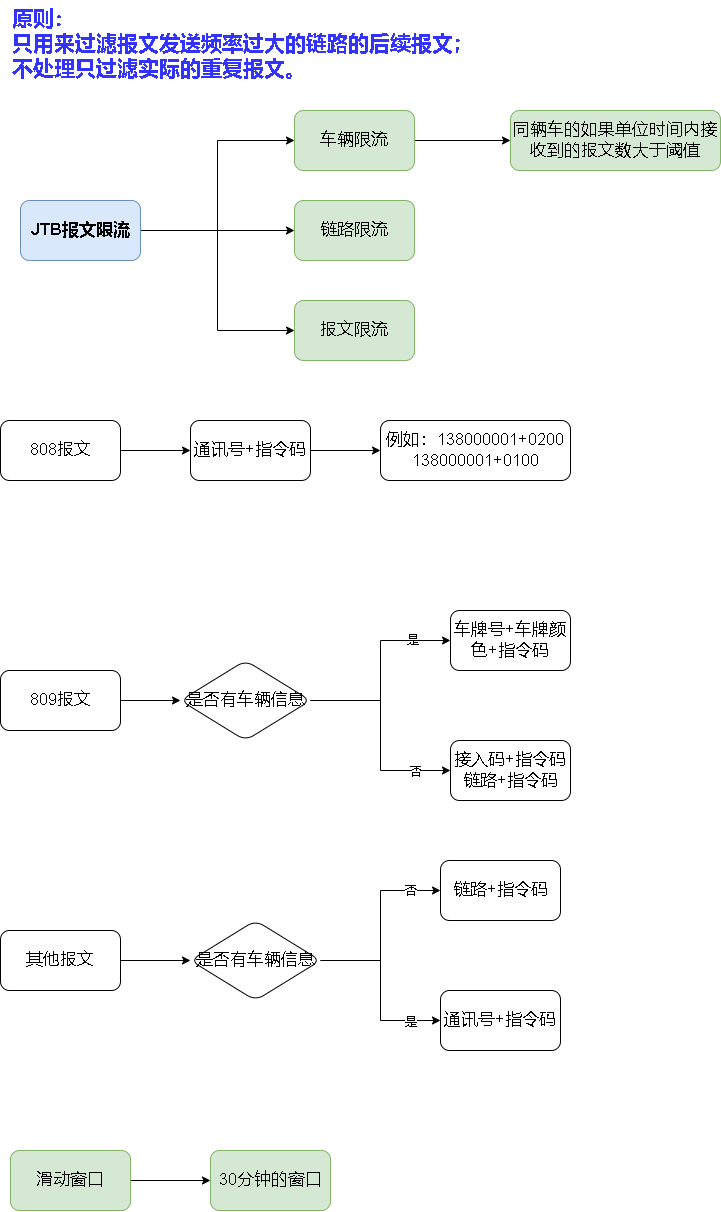

The diagram above was exported from draw.io. Its source (the exported page's mxGraphModel, read from the mxfile embedded in the PNG):
<mxGraphModel dx="1580" dy="838" grid="1" gridSize="10" guides="1" tooltips="1" connect="1" arrows="1" fold="1" page="1" pageScale="1" pageWidth="827" pageHeight="1169" math="0" shadow="0">
  <root>
    <mxCell id="0" />
    <mxCell id="1" parent="0" />
    <mxCell id="fMUKml5RnItikVMqAqGf-10" style="edgeStyle=orthogonalEdgeStyle;rounded=0;orthogonalLoop=1;jettySize=auto;html=1;entryX=0;entryY=0.5;entryDx=0;entryDy=0;fontSize=17;" parent="1" source="fMUKml5RnItikVMqAqGf-1" target="fMUKml5RnItikVMqAqGf-7" edge="1">
      <mxGeometry relative="1" as="geometry" />
    </mxCell>
    <mxCell id="fMUKml5RnItikVMqAqGf-12" style="edgeStyle=orthogonalEdgeStyle;rounded=0;orthogonalLoop=1;jettySize=auto;html=1;entryX=0;entryY=0.5;entryDx=0;entryDy=0;fontSize=17;" parent="1" source="fMUKml5RnItikVMqAqGf-1" target="fMUKml5RnItikVMqAqGf-8" edge="1">
      <mxGeometry relative="1" as="geometry" />
    </mxCell>
    <mxCell id="fMUKml5RnItikVMqAqGf-13" style="edgeStyle=orthogonalEdgeStyle;rounded=0;orthogonalLoop=1;jettySize=auto;html=1;entryX=0;entryY=0.5;entryDx=0;entryDy=0;fontSize=17;" parent="1" source="fMUKml5RnItikVMqAqGf-1" target="fMUKml5RnItikVMqAqGf-9" edge="1">
      <mxGeometry relative="1" as="geometry" />
    </mxCell>
    <mxCell id="fMUKml5RnItikVMqAqGf-1" value="&lt;b&gt;&lt;font style=&quot;font-size: 17px;&quot;&gt;JTB报文限流&lt;/font&gt;&lt;/b&gt;" style="rounded=1;whiteSpace=wrap;html=1;fillColor=#dae8fc;strokeColor=#6c8ebf;" parent="1" vertex="1">
      <mxGeometry x="30" y="210" width="120" height="60" as="geometry" />
    </mxCell>
    <mxCell id="JgarjeQQoiQfVQjtcr5q-9" value="" style="edgeStyle=orthogonalEdgeStyle;rounded=0;orthogonalLoop=1;jettySize=auto;html=1;" edge="1" parent="1" source="fMUKml5RnItikVMqAqGf-2" target="JgarjeQQoiQfVQjtcr5q-8">
      <mxGeometry relative="1" as="geometry" />
    </mxCell>
    <mxCell id="fMUKml5RnItikVMqAqGf-2" value="808报文" style="rounded=1;whiteSpace=wrap;html=1;fontSize=17;" parent="1" vertex="1">
      <mxGeometry x="10" y="430" width="120" height="60" as="geometry" />
    </mxCell>
    <mxCell id="JgarjeQQoiQfVQjtcr5q-16" value="" style="edgeStyle=orthogonalEdgeStyle;rounded=0;orthogonalLoop=1;jettySize=auto;html=1;fontColor=#3333FF;" edge="1" parent="1" source="fMUKml5RnItikVMqAqGf-3" target="JgarjeQQoiQfVQjtcr5q-15">
      <mxGeometry relative="1" as="geometry" />
    </mxCell>
    <mxCell id="fMUKml5RnItikVMqAqGf-3" value="809报文" style="rounded=1;whiteSpace=wrap;html=1;fontSize=17;" parent="1" vertex="1">
      <mxGeometry x="10" y="680" width="120" height="60" as="geometry" />
    </mxCell>
    <mxCell id="JgarjeQQoiQfVQjtcr5q-29" value="" style="edgeStyle=orthogonalEdgeStyle;rounded=0;orthogonalLoop=1;jettySize=auto;html=1;fontSize=12;fontColor=#000000;" edge="1" parent="1" source="fMUKml5RnItikVMqAqGf-4" target="JgarjeQQoiQfVQjtcr5q-28">
      <mxGeometry relative="1" as="geometry" />
    </mxCell>
    <mxCell id="fMUKml5RnItikVMqAqGf-4" value="其他报文" style="rounded=1;whiteSpace=wrap;html=1;fontSize=17;" parent="1" vertex="1">
      <mxGeometry x="10" y="940" width="120" height="60" as="geometry" />
    </mxCell>
    <mxCell id="fMUKml5RnItikVMqAqGf-14" style="edgeStyle=orthogonalEdgeStyle;rounded=0;orthogonalLoop=1;jettySize=auto;html=1;fontSize=17;entryX=0;entryY=0.5;entryDx=0;entryDy=0;" parent="1" source="fMUKml5RnItikVMqAqGf-7" target="fMUKml5RnItikVMqAqGf-15" edge="1">
      <mxGeometry relative="1" as="geometry">
        <mxPoint x="570" y="150" as="targetPoint" />
      </mxGeometry>
    </mxCell>
    <mxCell id="fMUKml5RnItikVMqAqGf-7" value="车辆限流" style="rounded=1;whiteSpace=wrap;html=1;fontSize=17;fillColor=#d5e8d4;strokeColor=#82b366;" parent="1" vertex="1">
      <mxGeometry x="304" y="120" width="120" height="60" as="geometry" />
    </mxCell>
    <mxCell id="fMUKml5RnItikVMqAqGf-8" value="链路限流" style="rounded=1;whiteSpace=wrap;html=1;fontSize=17;fillColor=#d5e8d4;strokeColor=#82b366;" parent="1" vertex="1">
      <mxGeometry x="304" y="210" width="120" height="60" as="geometry" />
    </mxCell>
    <mxCell id="fMUKml5RnItikVMqAqGf-9" value="报文限流" style="rounded=1;whiteSpace=wrap;html=1;fontSize=17;fillColor=#d5e8d4;strokeColor=#82b366;" parent="1" vertex="1">
      <mxGeometry x="304" y="310" width="120" height="60" as="geometry" />
    </mxCell>
    <mxCell id="fMUKml5RnItikVMqAqGf-15" value="同辆车的如果单位时间内接收到的报文数大于阈值" style="rounded=1;whiteSpace=wrap;html=1;fontSize=17;fillColor=#d5e8d4;strokeColor=#82b366;" parent="1" vertex="1">
      <mxGeometry x="520" y="120" width="210" height="60" as="geometry" />
    </mxCell>
    <mxCell id="JgarjeQQoiQfVQjtcr5q-12" style="edgeStyle=orthogonalEdgeStyle;rounded=0;orthogonalLoop=1;jettySize=auto;html=1;fontColor=#3333FF;entryX=0;entryY=0.5;entryDx=0;entryDy=0;" edge="1" parent="1" source="JgarjeQQoiQfVQjtcr5q-8" target="JgarjeQQoiQfVQjtcr5q-13">
      <mxGeometry relative="1" as="geometry">
        <mxPoint x="370" y="460" as="targetPoint" />
      </mxGeometry>
    </mxCell>
    <mxCell id="JgarjeQQoiQfVQjtcr5q-8" value="通讯号+指令码" style="whiteSpace=wrap;html=1;fontSize=17;rounded=1;" vertex="1" parent="1">
      <mxGeometry x="200" y="430" width="120" height="60" as="geometry" />
    </mxCell>
    <mxCell id="JgarjeQQoiQfVQjtcr5q-13" value="例如：138000001+0200&lt;br&gt;138000001+0100" style="whiteSpace=wrap;html=1;fontSize=17;rounded=1;" vertex="1" parent="1">
      <mxGeometry x="390" y="430" width="190" height="60" as="geometry" />
    </mxCell>
    <mxCell id="JgarjeQQoiQfVQjtcr5q-21" value="" style="edgeStyle=orthogonalEdgeStyle;rounded=0;orthogonalLoop=1;jettySize=auto;html=1;fontSize=21;fontColor=#3333FF;" edge="1" parent="1" source="JgarjeQQoiQfVQjtcr5q-15" target="JgarjeQQoiQfVQjtcr5q-20">
      <mxGeometry relative="1" as="geometry" />
    </mxCell>
    <mxCell id="JgarjeQQoiQfVQjtcr5q-26" value="否" style="edgeLabel;html=1;align=center;verticalAlign=middle;resizable=0;points=[];fontSize=12;fontColor=#000000;" vertex="1" connectable="0" parent="JgarjeQQoiQfVQjtcr5q-21">
      <mxGeometry x="0.5767" y="-1" relative="1" as="geometry">
        <mxPoint x="9" as="offset" />
      </mxGeometry>
    </mxCell>
    <mxCell id="JgarjeQQoiQfVQjtcr5q-24" value="" style="edgeStyle=orthogonalEdgeStyle;rounded=0;orthogonalLoop=1;jettySize=auto;html=1;fontSize=21;fontColor=#3333FF;" edge="1" parent="1" source="JgarjeQQoiQfVQjtcr5q-15" target="JgarjeQQoiQfVQjtcr5q-23">
      <mxGeometry relative="1" as="geometry" />
    </mxCell>
    <mxCell id="JgarjeQQoiQfVQjtcr5q-25" value="&lt;font color=&quot;#000000&quot; style=&quot;font-size: 12px;&quot;&gt;是&lt;/font&gt;" style="edgeLabel;html=1;align=center;verticalAlign=middle;resizable=0;points=[];fontSize=12;fontColor=#3333FF;" vertex="1" connectable="0" parent="JgarjeQQoiQfVQjtcr5q-24">
      <mxGeometry x="0.5555" y="1" relative="1" as="geometry">
        <mxPoint x="6" as="offset" />
      </mxGeometry>
    </mxCell>
    <mxCell id="JgarjeQQoiQfVQjtcr5q-15" value="是否有车辆信息" style="rhombus;whiteSpace=wrap;html=1;fontSize=17;rounded=1;" vertex="1" parent="1">
      <mxGeometry x="190" y="670" width="130" height="80" as="geometry" />
    </mxCell>
    <mxCell id="JgarjeQQoiQfVQjtcr5q-18" value="&lt;font style=&quot;font-size: 21px;&quot;&gt;&lt;b&gt;原则：&lt;br&gt;只用来过滤报文发送频率过大的链路的后续报文；&lt;br&gt;不处理只过滤实际的重复报文。&lt;/b&gt;&lt;/font&gt;" style="text;html=1;strokeColor=none;fillColor=none;align=left;verticalAlign=top;whiteSpace=wrap;rounded=0;fontColor=#3333FF;" vertex="1" parent="1">
      <mxGeometry x="20" y="10" width="640" height="80" as="geometry" />
    </mxCell>
    <mxCell id="JgarjeQQoiQfVQjtcr5q-20" value="接入码+指令码&lt;br&gt;链路+指令码" style="whiteSpace=wrap;html=1;fontSize=17;rounded=1;" vertex="1" parent="1">
      <mxGeometry x="460" y="750" width="120" height="60" as="geometry" />
    </mxCell>
    <mxCell id="JgarjeQQoiQfVQjtcr5q-23" value="车牌号+车牌颜色+指令码" style="whiteSpace=wrap;html=1;fontSize=17;rounded=1;" vertex="1" parent="1">
      <mxGeometry x="460" y="620" width="120" height="60" as="geometry" />
    </mxCell>
    <mxCell id="JgarjeQQoiQfVQjtcr5q-31" value="" style="edgeStyle=orthogonalEdgeStyle;rounded=0;orthogonalLoop=1;jettySize=auto;html=1;fontSize=12;fontColor=#000000;" edge="1" parent="1" source="JgarjeQQoiQfVQjtcr5q-28" target="JgarjeQQoiQfVQjtcr5q-30">
      <mxGeometry relative="1" as="geometry" />
    </mxCell>
    <mxCell id="JgarjeQQoiQfVQjtcr5q-34" value="否" style="edgeLabel;html=1;align=center;verticalAlign=middle;resizable=0;points=[];fontSize=12;fontColor=#000000;" vertex="1" connectable="0" parent="JgarjeQQoiQfVQjtcr5q-31">
      <mxGeometry x="0.6011" relative="1" as="geometry">
        <mxPoint x="7" as="offset" />
      </mxGeometry>
    </mxCell>
    <mxCell id="JgarjeQQoiQfVQjtcr5q-33" value="" style="edgeStyle=orthogonalEdgeStyle;rounded=0;orthogonalLoop=1;jettySize=auto;html=1;fontSize=12;fontColor=#000000;" edge="1" parent="1" source="JgarjeQQoiQfVQjtcr5q-28" target="JgarjeQQoiQfVQjtcr5q-32">
      <mxGeometry relative="1" as="geometry" />
    </mxCell>
    <mxCell id="JgarjeQQoiQfVQjtcr5q-35" value="是" style="edgeLabel;html=1;align=center;verticalAlign=middle;resizable=0;points=[];fontSize=12;fontColor=#000000;" vertex="1" connectable="0" parent="JgarjeQQoiQfVQjtcr5q-33">
      <mxGeometry x="0.5636" y="-2" relative="1" as="geometry">
        <mxPoint x="8" y="-1" as="offset" />
      </mxGeometry>
    </mxCell>
    <mxCell id="JgarjeQQoiQfVQjtcr5q-28" value="是否有车辆信息" style="rhombus;whiteSpace=wrap;html=1;fontSize=17;rounded=1;" vertex="1" parent="1">
      <mxGeometry x="200" y="930" width="130" height="80" as="geometry" />
    </mxCell>
    <mxCell id="JgarjeQQoiQfVQjtcr5q-30" value="链路+指令码" style="whiteSpace=wrap;html=1;fontSize=17;rounded=1;" vertex="1" parent="1">
      <mxGeometry x="450" y="870" width="120" height="60" as="geometry" />
    </mxCell>
    <mxCell id="JgarjeQQoiQfVQjtcr5q-32" value="通讯号+指令码" style="whiteSpace=wrap;html=1;fontSize=17;rounded=1;" vertex="1" parent="1">
      <mxGeometry x="450" y="1000" width="120" height="60" as="geometry" />
    </mxCell>
    <mxCell id="JgarjeQQoiQfVQjtcr5q-36" style="edgeStyle=orthogonalEdgeStyle;rounded=0;orthogonalLoop=1;jettySize=auto;html=1;entryX=0;entryY=0.5;entryDx=0;entryDy=0;" edge="1" parent="1" source="JgarjeQQoiQfVQjtcr5q-37" target="JgarjeQQoiQfVQjtcr5q-38">
      <mxGeometry relative="1" as="geometry">
        <mxPoint x="200" y="1190" as="targetPoint" />
      </mxGeometry>
    </mxCell>
    <mxCell id="JgarjeQQoiQfVQjtcr5q-37" value="滑动窗口" style="rounded=1;whiteSpace=wrap;html=1;fontSize=17;fillColor=#d5e8d4;strokeColor=#82b366;" vertex="1" parent="1">
      <mxGeometry x="20" y="1160" width="120" height="60" as="geometry" />
    </mxCell>
    <mxCell id="JgarjeQQoiQfVQjtcr5q-38" value="30分钟的窗口" style="rounded=1;whiteSpace=wrap;html=1;fontSize=17;fillColor=#d5e8d4;strokeColor=#82b366;" vertex="1" parent="1">
      <mxGeometry x="220" y="1160" width="120" height="60" as="geometry" />
    </mxCell>
  </root>
</mxGraphModel>